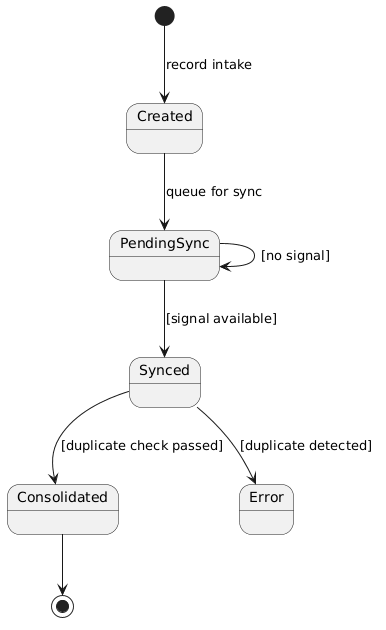

The diagram above was rendered by PlantUML. Its source (embedded in the PNG):
@startuml
[*] --> Created : record intake
Created --> PendingSync : queue for sync
PendingSync --> Synced : [signal available]
PendingSync --> PendingSync : [no signal]
Synced --> Consolidated : [duplicate check passed]
Synced --> Error : [duplicate detected]
Consolidated --> [*]
@enduml